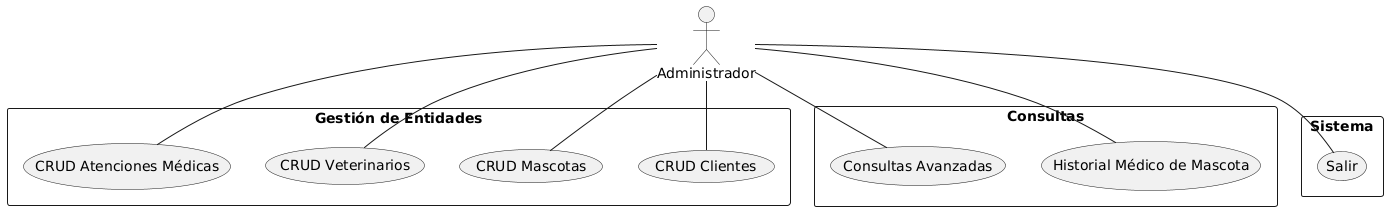

The diagram above was rendered by PlantUML. Its source (embedded in the PNG):
@startuml
actor Administrador

rectangle "Gestión de Entidades" {
  usecase "CRUD Clientes" as UC1
  usecase "CRUD Mascotas" as UC2
  usecase "CRUD Veterinarios" as UC3
  usecase "CRUD Atenciones Médicas" as UC4
}

rectangle "Consultas" {
  usecase "Historial Médico de Mascota" as UC5
  usecase "Consultas Avanzadas" as UC6
}

rectangle "Sistema" {
  usecase "Salir" as UC7
}

Administrador -- UC1
Administrador -- UC2
Administrador -- UC3
Administrador -- UC4
Administrador -- UC5
Administrador -- UC6
Administrador -- UC7
@enduml